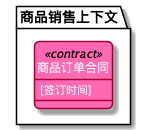

The diagram above was rendered by PlantUML. Its source (embedded in the PNG):
@startuml
skinparam classFontColor White
skinparam classAttributeFontColor White
skinparam roundCorner 10
hide circle
package <color:black>商品销售上下文</color> {
class 商品订单合同
}

class 商品订单合同<<contract>> #HotPink{
    [签订时间]
    
    
}


@enduml